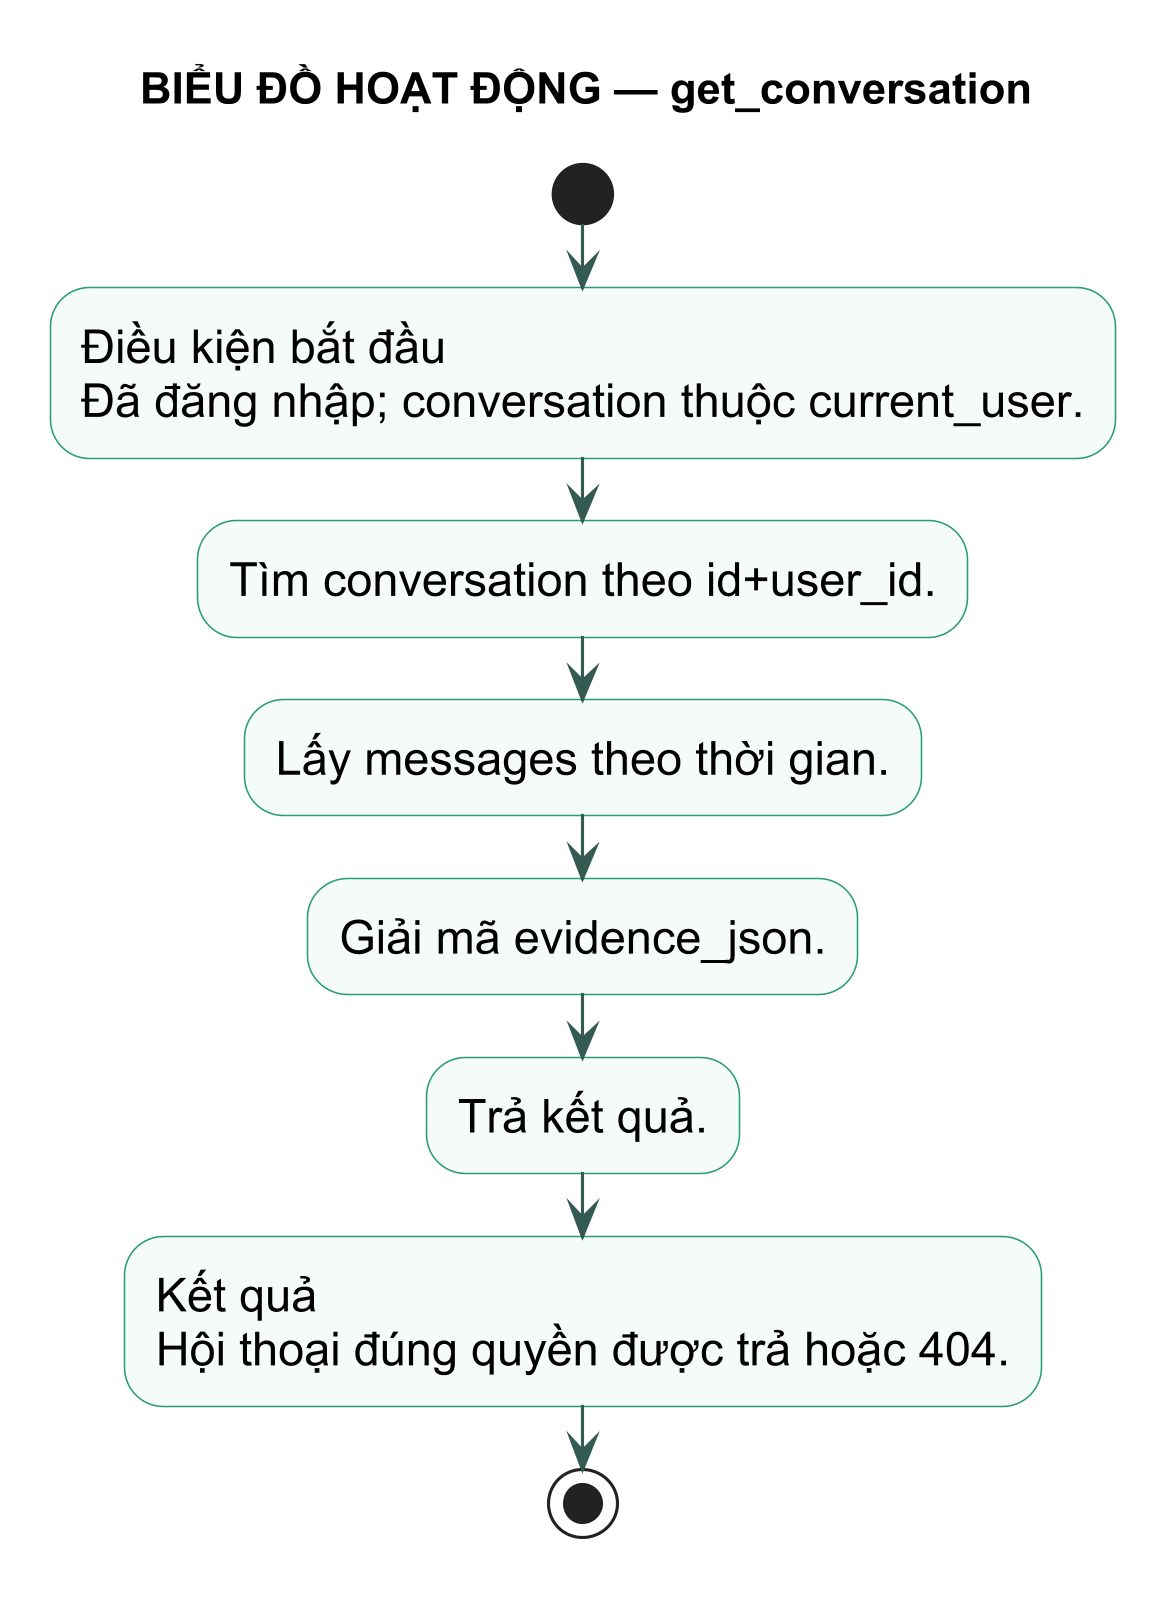

The diagram above was rendered by PlantUML. Its source (embedded in the PNG):
@startuml
title BIỂU ĐỒ HOẠT ĐỘNG — get_conversation
skinparam backgroundColor white
skinparam defaultFontName Arial
skinparam defaultFontSize 15
skinparam dpi 300
skinparam shadowing false
skinparam activity {
  BackgroundColor #F4FBF8
  BorderColor #299D78
  ArrowColor #345B52
}
start
:Điều kiện bắt đầu\nĐã đăng nhập; conversation thuộc current_user.; 
:Tìm conversation theo id+user_id.;
:Lấy messages theo thời gian.;
:Giải mã evidence_json.;
:Trả kết quả.;
:Kết quả\nHội thoại đúng quyền được trả hoặc 404.;
stop
@enduml